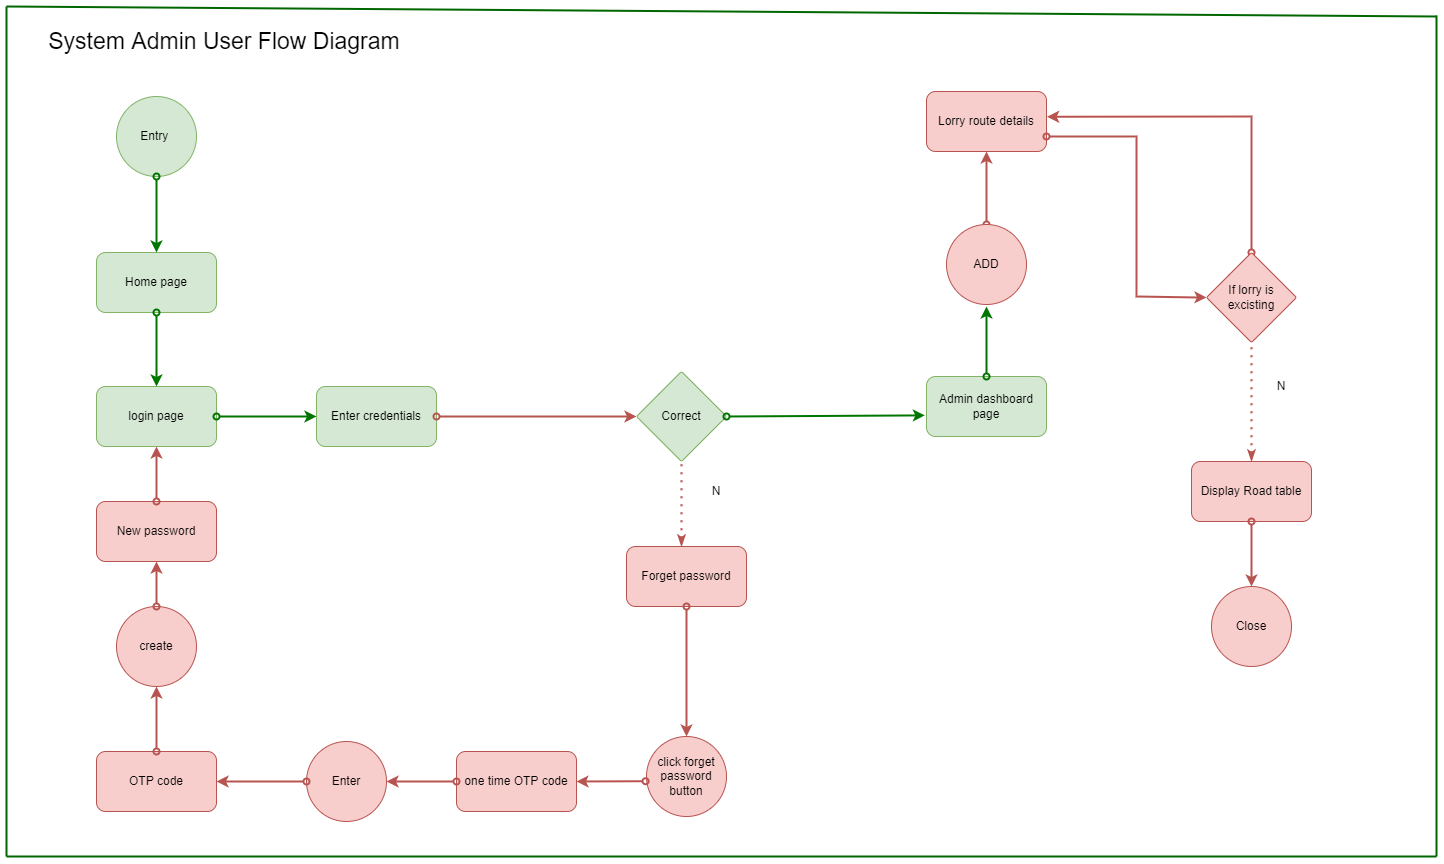

The diagram above was exported from draw.io. Its source (the exported page's mxGraphModel, read from the mxfile embedded in the PNG):
<mxGraphModel dx="2737" dy="2095" grid="1" gridSize="10" guides="1" tooltips="1" connect="1" arrows="1" fold="1" page="1" pageScale="1" pageWidth="850" pageHeight="1100" math="0" shadow="0">
  <root>
    <mxCell id="0" />
    <mxCell id="1" parent="0" />
    <mxCell id="Ld8PAhp6RMr0mvZ-XbGZ-2" value="Correct" style="rhombus;whiteSpace=wrap;html=1;fillColor=#d5e8d4;strokeColor=#82b366;rounded=1;arcSize=4;" parent="1" vertex="1">
      <mxGeometry x="350" y="315" width="90" height="90" as="geometry" />
    </mxCell>
    <mxCell id="Ld8PAhp6RMr0mvZ-XbGZ-3" value="Entry&amp;nbsp;" style="ellipse;whiteSpace=wrap;html=1;aspect=fixed;fillColor=#d5e8d4;strokeColor=#82b366;" parent="1" vertex="1">
      <mxGeometry x="-170" y="40" width="80" height="80" as="geometry" />
    </mxCell>
    <mxCell id="Ld8PAhp6RMr0mvZ-XbGZ-5" value="" style="endArrow=classic;html=1;rounded=0;startArrow=oval;startFill=0;fillColor=#d5e8d4;strokeColor=#007500;endSize=6;strokeWidth=2;exitX=1;exitY=0.5;exitDx=0;exitDy=0;entryX=-0.014;entryY=0.648;entryDx=0;entryDy=0;entryPerimeter=0;" parent="1" source="Ld8PAhp6RMr0mvZ-XbGZ-2" target="Ld8PAhp6RMr0mvZ-XbGZ-6" edge="1">
      <mxGeometry width="50" height="50" relative="1" as="geometry">
        <mxPoint x="580" y="328.57" as="sourcePoint" />
        <mxPoint x="670" y="328.57" as="targetPoint" />
      </mxGeometry>
    </mxCell>
    <mxCell id="Ld8PAhp6RMr0mvZ-XbGZ-6" value="Admin dashboard page" style="rounded=1;whiteSpace=wrap;html=1;fillColor=#d5e8d4;strokeColor=#82b366;" parent="1" vertex="1">
      <mxGeometry x="640" y="320" width="120" height="60" as="geometry" />
    </mxCell>
    <mxCell id="Ld8PAhp6RMr0mvZ-XbGZ-7" value="" style="endArrow=classic;html=1;rounded=0;startArrow=oval;startFill=0;fillColor=#d5e8d4;strokeColor=#007500;endSize=6;strokeWidth=2;exitX=0.5;exitY=0;exitDx=0;exitDy=0;" parent="1" source="Ld8PAhp6RMr0mvZ-XbGZ-6" edge="1">
      <mxGeometry width="50" height="50" relative="1" as="geometry">
        <mxPoint x="720" y="256" as="sourcePoint" />
        <mxPoint x="700" y="250" as="targetPoint" />
      </mxGeometry>
    </mxCell>
    <mxCell id="Ld8PAhp6RMr0mvZ-XbGZ-8" value="" style="endArrow=none;dashed=1;html=1;dashPattern=1 3;strokeWidth=2;rounded=0;endSize=6;endFill=0;startArrow=classicThin;startFill=1;strokeColor=#b85450;entryX=0.5;entryY=1;entryDx=0;entryDy=0;fillColor=#f8cecc;" parent="1" target="Ld8PAhp6RMr0mvZ-XbGZ-2" edge="1">
      <mxGeometry width="50" height="50" relative="1" as="geometry">
        <mxPoint x="395" y="490" as="sourcePoint" />
        <mxPoint x="599.9999999999995" y="196" as="targetPoint" />
        <Array as="points">
          <mxPoint x="395" y="480" />
        </Array>
      </mxGeometry>
    </mxCell>
    <mxCell id="Ld8PAhp6RMr0mvZ-XbGZ-9" value="Home page" style="rounded=1;whiteSpace=wrap;html=1;fillColor=#d5e8d4;strokeColor=#82b366;" parent="1" vertex="1">
      <mxGeometry x="-190" y="196" width="120" height="60" as="geometry" />
    </mxCell>
    <mxCell id="Ld8PAhp6RMr0mvZ-XbGZ-10" value="N" style="text;html=1;strokeColor=none;fillColor=none;align=center;verticalAlign=middle;whiteSpace=wrap;rounded=0;" parent="1" vertex="1">
      <mxGeometry x="400" y="420" width="60" height="30" as="geometry" />
    </mxCell>
    <mxCell id="Ld8PAhp6RMr0mvZ-XbGZ-17" value="Lorry route details" style="rounded=1;whiteSpace=wrap;html=1;fillColor=#f8cecc;strokeColor=#b85450;" parent="1" vertex="1">
      <mxGeometry x="640" y="35" width="120" height="60" as="geometry" />
    </mxCell>
    <mxCell id="Ld8PAhp6RMr0mvZ-XbGZ-19" value="" style="endArrow=none;html=1;rounded=0;endSize=6;strokeColor=#006600;strokeWidth=2;" parent="1" edge="1">
      <mxGeometry width="50" height="50" relative="1" as="geometry">
        <mxPoint x="1150" y="-40.99999999999977" as="sourcePoint" />
        <mxPoint x="1150" y="800" as="targetPoint" />
      </mxGeometry>
    </mxCell>
    <mxCell id="Ld8PAhp6RMr0mvZ-XbGZ-23" value="" style="endArrow=classic;html=1;rounded=0;startArrow=oval;startFill=0;fillColor=#f8cecc;strokeColor=#b85450;endSize=6;strokeWidth=2;exitX=0.5;exitY=0;exitDx=0;exitDy=0;entryX=1.005;entryY=0.421;entryDx=0;entryDy=0;entryPerimeter=0;" parent="1" source="Ld8PAhp6RMr0mvZ-XbGZ-35" target="Ld8PAhp6RMr0mvZ-XbGZ-17" edge="1">
      <mxGeometry width="50" height="50" relative="1" as="geometry">
        <mxPoint x="1240" y="270" as="sourcePoint" />
        <mxPoint x="1189.999999999999" y="270.3800000000001" as="targetPoint" />
        <Array as="points">
          <mxPoint x="965" y="60" />
        </Array>
      </mxGeometry>
    </mxCell>
    <mxCell id="Ld8PAhp6RMr0mvZ-XbGZ-25" value="Display Road table" style="rounded=1;whiteSpace=wrap;html=1;fillColor=#f8cecc;strokeColor=#b85450;" parent="1" vertex="1">
      <mxGeometry x="905" y="405" width="120" height="60" as="geometry" />
    </mxCell>
    <mxCell id="Ld8PAhp6RMr0mvZ-XbGZ-26" value="" style="endArrow=classic;html=1;rounded=0;startArrow=oval;startFill=0;fillColor=#f8cecc;strokeColor=#b85450;endSize=6;strokeWidth=2;entryX=0;entryY=0.5;entryDx=0;entryDy=0;exitX=1;exitY=0.75;exitDx=0;exitDy=0;" parent="1" source="Ld8PAhp6RMr0mvZ-XbGZ-17" target="Ld8PAhp6RMr0mvZ-XbGZ-35" edge="1">
      <mxGeometry width="50" height="50" relative="1" as="geometry">
        <mxPoint x="750" y="90" as="sourcePoint" />
        <mxPoint x="859.9999999999995" y="211.38000000000002" as="targetPoint" />
        <Array as="points">
          <mxPoint x="850" y="80" />
          <mxPoint x="850" y="240" />
        </Array>
      </mxGeometry>
    </mxCell>
    <mxCell id="Ld8PAhp6RMr0mvZ-XbGZ-27" value="" style="endArrow=none;html=1;rounded=0;endSize=6;strokeColor=#006600;strokeWidth=2;" parent="1" edge="1">
      <mxGeometry width="50" height="50" relative="1" as="geometry">
        <mxPoint x="-280" y="-50" as="sourcePoint" />
        <mxPoint x="1150" y="-40" as="targetPoint" />
        <Array as="points" />
      </mxGeometry>
    </mxCell>
    <mxCell id="Ld8PAhp6RMr0mvZ-XbGZ-28" value="" style="endArrow=none;html=1;rounded=0;endSize=6;strokeColor=#006600;strokeWidth=2;" parent="1" edge="1">
      <mxGeometry width="50" height="50" relative="1" as="geometry">
        <mxPoint x="-280" y="-50" as="sourcePoint" />
        <mxPoint x="-280" y="800" as="targetPoint" />
      </mxGeometry>
    </mxCell>
    <mxCell id="Ld8PAhp6RMr0mvZ-XbGZ-29" value="" style="endArrow=none;html=1;rounded=0;endSize=6;strokeColor=#006600;strokeWidth=2;" parent="1" edge="1">
      <mxGeometry width="50" height="50" relative="1" as="geometry">
        <mxPoint x="-280" y="800" as="sourcePoint" />
        <mxPoint x="1150" y="800" as="targetPoint" />
        <Array as="points" />
      </mxGeometry>
    </mxCell>
    <mxCell id="Ld8PAhp6RMr0mvZ-XbGZ-30" value="System Admin User Flow Diagram" style="text;html=1;strokeColor=none;fillColor=none;align=center;verticalAlign=middle;whiteSpace=wrap;rounded=0;fontSize=23;" parent="1" vertex="1">
      <mxGeometry x="-257" y="-30" width="390" height="30" as="geometry" />
    </mxCell>
    <mxCell id="Ld8PAhp6RMr0mvZ-XbGZ-31" value="" style="endArrow=classic;html=1;rounded=0;startArrow=oval;startFill=0;fillColor=#d5e8d4;strokeColor=#007500;endSize=6;strokeWidth=2;entryX=0.5;entryY=0;entryDx=0;entryDy=0;exitX=0.5;exitY=1;exitDx=0;exitDy=0;" parent="1" source="Ld8PAhp6RMr0mvZ-XbGZ-3" target="Ld8PAhp6RMr0mvZ-XbGZ-9" edge="1">
      <mxGeometry width="50" height="50" relative="1" as="geometry">
        <mxPoint x="-80" y="80" as="sourcePoint" />
        <mxPoint x="70" y="120" as="targetPoint" />
      </mxGeometry>
    </mxCell>
    <mxCell id="Ld8PAhp6RMr0mvZ-XbGZ-35" value="If lorry is excisting" style="rhombus;whiteSpace=wrap;html=1;fillColor=#f8cecc;strokeColor=#b85450;rounded=1;arcSize=4;" parent="1" vertex="1">
      <mxGeometry x="920" y="196" width="90" height="90" as="geometry" />
    </mxCell>
    <mxCell id="Ld8PAhp6RMr0mvZ-XbGZ-41" value="login page" style="rounded=1;whiteSpace=wrap;html=1;fillColor=#d5e8d4;strokeColor=#82b366;" parent="1" vertex="1">
      <mxGeometry x="-190" y="330" width="120" height="60" as="geometry" />
    </mxCell>
    <mxCell id="Ld8PAhp6RMr0mvZ-XbGZ-42" value="" style="endArrow=classic;html=1;rounded=0;startArrow=oval;startFill=0;fillColor=#d5e8d4;strokeColor=#007500;endSize=6;strokeWidth=2;entryX=0.5;entryY=0;entryDx=0;entryDy=0;exitX=0.5;exitY=1;exitDx=0;exitDy=0;" parent="1" source="Ld8PAhp6RMr0mvZ-XbGZ-9" target="Ld8PAhp6RMr0mvZ-XbGZ-41" edge="1">
      <mxGeometry width="50" height="50" relative="1" as="geometry">
        <mxPoint x="-130" y="250" as="sourcePoint" />
        <mxPoint x="70" y="280" as="targetPoint" />
      </mxGeometry>
    </mxCell>
    <mxCell id="Ld8PAhp6RMr0mvZ-XbGZ-43" value="Enter credentials" style="rounded=1;whiteSpace=wrap;html=1;fillColor=#d5e8d4;strokeColor=#82b366;" parent="1" vertex="1">
      <mxGeometry x="30" y="330" width="120" height="60" as="geometry" />
    </mxCell>
    <mxCell id="Ld8PAhp6RMr0mvZ-XbGZ-45" value="" style="endArrow=classic;html=1;rounded=0;startArrow=oval;startFill=0;fillColor=#d5e8d4;strokeColor=#007500;endSize=6;strokeWidth=2;entryX=0;entryY=0.5;entryDx=0;entryDy=0;exitX=1;exitY=0.5;exitDx=0;exitDy=0;" parent="1" source="Ld8PAhp6RMr0mvZ-XbGZ-41" target="Ld8PAhp6RMr0mvZ-XbGZ-43" edge="1">
      <mxGeometry width="50" height="50" relative="1" as="geometry">
        <mxPoint x="50" y="266" as="sourcePoint" />
        <mxPoint x="50" y="340" as="targetPoint" />
      </mxGeometry>
    </mxCell>
    <mxCell id="Ld8PAhp6RMr0mvZ-XbGZ-46" value="" style="endArrow=classic;html=1;rounded=0;startArrow=oval;startFill=0;fillColor=#f8cecc;strokeColor=#b85450;endSize=6;strokeWidth=2;exitX=0.5;exitY=0;exitDx=0;exitDy=0;entryX=0.5;entryY=1;entryDx=0;entryDy=0;" parent="1" source="Ld8PAhp6RMr0mvZ-XbGZ-50" target="Ld8PAhp6RMr0mvZ-XbGZ-17" edge="1">
      <mxGeometry width="50" height="50" relative="1" as="geometry">
        <mxPoint x="700" y="160" as="sourcePoint" />
        <mxPoint x="880" y="75" as="targetPoint" />
      </mxGeometry>
    </mxCell>
    <mxCell id="Ld8PAhp6RMr0mvZ-XbGZ-50" value="ADD" style="ellipse;whiteSpace=wrap;html=1;aspect=fixed;fillColor=#f8cecc;strokeColor=#b85450;" parent="1" vertex="1">
      <mxGeometry x="660" y="168" width="80" height="80" as="geometry" />
    </mxCell>
    <mxCell id="Ld8PAhp6RMr0mvZ-XbGZ-51" value="" style="endArrow=none;dashed=1;html=1;dashPattern=1 3;strokeWidth=2;rounded=0;endSize=6;endFill=0;startArrow=classicThin;startFill=1;strokeColor=#b85450;fillColor=#f8cecc;exitX=0.5;exitY=0;exitDx=0;exitDy=0;entryX=0.5;entryY=1;entryDx=0;entryDy=0;" parent="1" source="Ld8PAhp6RMr0mvZ-XbGZ-25" target="Ld8PAhp6RMr0mvZ-XbGZ-35" edge="1">
      <mxGeometry width="50" height="50" relative="1" as="geometry">
        <mxPoint x="1090" y="250" as="sourcePoint" />
        <mxPoint x="1188" y="96.24000000000001" as="targetPoint" />
        <Array as="points">
          <mxPoint x="965" y="340" />
        </Array>
      </mxGeometry>
    </mxCell>
    <mxCell id="Ld8PAhp6RMr0mvZ-XbGZ-52" value="N" style="text;html=1;strokeColor=none;fillColor=none;align=center;verticalAlign=middle;whiteSpace=wrap;rounded=0;" parent="1" vertex="1">
      <mxGeometry x="965" y="315" width="60" height="30" as="geometry" />
    </mxCell>
    <mxCell id="Ld8PAhp6RMr0mvZ-XbGZ-53" value="Close" style="ellipse;whiteSpace=wrap;html=1;aspect=fixed;fillColor=#f8cecc;strokeColor=#b85450;" parent="1" vertex="1">
      <mxGeometry x="925" y="530" width="80" height="80" as="geometry" />
    </mxCell>
    <mxCell id="Ld8PAhp6RMr0mvZ-XbGZ-54" value="" style="endArrow=classic;html=1;rounded=0;startArrow=oval;startFill=0;fillColor=#f8cecc;strokeColor=#b85450;endSize=6;strokeWidth=2;entryX=0.5;entryY=0;entryDx=0;entryDy=0;exitX=0.5;exitY=1;exitDx=0;exitDy=0;" parent="1" source="Ld8PAhp6RMr0mvZ-XbGZ-25" target="Ld8PAhp6RMr0mvZ-XbGZ-53" edge="1">
      <mxGeometry width="50" height="50" relative="1" as="geometry">
        <mxPoint x="580" y="282.5" as="sourcePoint" />
        <mxPoint x="740" y="443.5" as="targetPoint" />
        <Array as="points" />
      </mxGeometry>
    </mxCell>
    <mxCell id="Ld8PAhp6RMr0mvZ-XbGZ-56" value="" style="endArrow=classic;html=1;rounded=0;startArrow=oval;startFill=0;fillColor=#f8cecc;strokeColor=#b85450;endSize=6;strokeWidth=2;exitX=1;exitY=0.5;exitDx=0;exitDy=0;entryX=0;entryY=0.5;entryDx=0;entryDy=0;" parent="1" source="Ld8PAhp6RMr0mvZ-XbGZ-43" target="Ld8PAhp6RMr0mvZ-XbGZ-2" edge="1">
      <mxGeometry width="50" height="50" relative="1" as="geometry">
        <mxPoint x="350" y="370" as="sourcePoint" />
        <mxPoint x="250" y="360" as="targetPoint" />
      </mxGeometry>
    </mxCell>
    <mxCell id="Ld8PAhp6RMr0mvZ-XbGZ-59" value="Forget password" style="rounded=1;whiteSpace=wrap;html=1;fillColor=#f8cecc;strokeColor=#b85450;" parent="1" vertex="1">
      <mxGeometry x="340" y="490" width="120" height="60" as="geometry" />
    </mxCell>
    <mxCell id="Ld8PAhp6RMr0mvZ-XbGZ-60" value="one time OTP code" style="rounded=1;whiteSpace=wrap;html=1;fillColor=#f8cecc;strokeColor=#b85450;" parent="1" vertex="1">
      <mxGeometry x="170" y="695" width="120" height="60" as="geometry" />
    </mxCell>
    <mxCell id="Ld8PAhp6RMr0mvZ-XbGZ-61" value="click forget password button" style="ellipse;whiteSpace=wrap;html=1;aspect=fixed;fillColor=#f8cecc;strokeColor=#b85450;" parent="1" vertex="1">
      <mxGeometry x="360" y="680" width="80" height="80" as="geometry" />
    </mxCell>
    <mxCell id="Ld8PAhp6RMr0mvZ-XbGZ-62" value="" style="endArrow=classic;html=1;rounded=0;startArrow=oval;startFill=0;fillColor=#f8cecc;strokeColor=#b85450;endSize=6;strokeWidth=2;exitX=0.5;exitY=1;exitDx=0;exitDy=0;entryX=0.5;entryY=0;entryDx=0;entryDy=0;" parent="1" source="Ld8PAhp6RMr0mvZ-XbGZ-59" target="Ld8PAhp6RMr0mvZ-XbGZ-61" edge="1">
      <mxGeometry width="50" height="50" relative="1" as="geometry">
        <mxPoint x="570" y="663" as="sourcePoint" />
        <mxPoint x="570" y="589.9999999999998" as="targetPoint" />
        <Array as="points" />
      </mxGeometry>
    </mxCell>
    <mxCell id="Ld8PAhp6RMr0mvZ-XbGZ-63" value="" style="endArrow=classic;html=1;rounded=0;startArrow=oval;startFill=0;fillColor=#f8cecc;strokeColor=#b85450;endSize=6;strokeWidth=2;exitX=-0.012;exitY=0.559;exitDx=0;exitDy=0;entryX=1;entryY=0.5;entryDx=0;entryDy=0;exitPerimeter=0;" parent="1" source="Ld8PAhp6RMr0mvZ-XbGZ-61" target="Ld8PAhp6RMr0mvZ-XbGZ-60" edge="1">
      <mxGeometry width="50" height="50" relative="1" as="geometry">
        <mxPoint x="410" y="605" as="sourcePoint" />
        <mxPoint x="410" y="690" as="targetPoint" />
        <Array as="points" />
      </mxGeometry>
    </mxCell>
    <mxCell id="Ld8PAhp6RMr0mvZ-XbGZ-64" value="Enter" style="ellipse;whiteSpace=wrap;html=1;aspect=fixed;fillColor=#f8cecc;strokeColor=#b85450;" parent="1" vertex="1">
      <mxGeometry x="20" y="685" width="80" height="80" as="geometry" />
    </mxCell>
    <mxCell id="Ld8PAhp6RMr0mvZ-XbGZ-65" value="" style="endArrow=classic;html=1;rounded=0;startArrow=oval;startFill=0;fillColor=#f8cecc;strokeColor=#b85450;endSize=6;strokeWidth=2;exitX=0;exitY=0.5;exitDx=0;exitDy=0;entryX=1;entryY=0.5;entryDx=0;entryDy=0;" parent="1" source="Ld8PAhp6RMr0mvZ-XbGZ-60" target="Ld8PAhp6RMr0mvZ-XbGZ-64" edge="1">
      <mxGeometry width="50" height="50" relative="1" as="geometry">
        <mxPoint x="369.03999999999996" y="734.7199999999998" as="sourcePoint" />
        <mxPoint x="250" y="735" as="targetPoint" />
        <Array as="points" />
      </mxGeometry>
    </mxCell>
    <mxCell id="Ld8PAhp6RMr0mvZ-XbGZ-66" value="OTP code" style="rounded=1;whiteSpace=wrap;html=1;fillColor=#f8cecc;strokeColor=#b85450;" parent="1" vertex="1">
      <mxGeometry x="-190" y="695" width="120" height="60" as="geometry" />
    </mxCell>
    <mxCell id="Ld8PAhp6RMr0mvZ-XbGZ-67" value="" style="endArrow=classic;html=1;rounded=0;startArrow=oval;startFill=0;fillColor=#f8cecc;strokeColor=#b85450;endSize=6;strokeWidth=2;exitX=0;exitY=0.5;exitDx=0;exitDy=0;entryX=1;entryY=0.5;entryDx=0;entryDy=0;" parent="1" source="Ld8PAhp6RMr0mvZ-XbGZ-64" target="Ld8PAhp6RMr0mvZ-XbGZ-66" edge="1">
      <mxGeometry width="50" height="50" relative="1" as="geometry">
        <mxPoint x="180" y="735.0000000000005" as="sourcePoint" />
        <mxPoint x="110.00000000000864" y="735.0000000000005" as="targetPoint" />
        <Array as="points" />
      </mxGeometry>
    </mxCell>
    <mxCell id="Ld8PAhp6RMr0mvZ-XbGZ-68" value="" style="endArrow=classic;html=1;rounded=0;startArrow=oval;startFill=0;fillColor=#f8cecc;strokeColor=#b85450;endSize=6;strokeWidth=2;exitX=0.5;exitY=0;exitDx=0;exitDy=0;entryX=0.5;entryY=1;entryDx=0;entryDy=0;" parent="1" source="Ld8PAhp6RMr0mvZ-XbGZ-66" target="Ld8PAhp6RMr0mvZ-XbGZ-69" edge="1">
      <mxGeometry width="50" height="50" relative="1" as="geometry">
        <mxPoint x="29.99999999999136" y="795.0000000000005" as="sourcePoint" />
        <mxPoint x="-130" y="710" as="targetPoint" />
        <Array as="points" />
      </mxGeometry>
    </mxCell>
    <mxCell id="Ld8PAhp6RMr0mvZ-XbGZ-69" value="create" style="ellipse;whiteSpace=wrap;html=1;aspect=fixed;fillColor=#f8cecc;strokeColor=#b85450;" parent="1" vertex="1">
      <mxGeometry x="-170" y="550" width="80" height="80" as="geometry" />
    </mxCell>
    <mxCell id="Ld8PAhp6RMr0mvZ-XbGZ-70" value="New password" style="rounded=1;whiteSpace=wrap;html=1;fillColor=#f8cecc;strokeColor=#b85450;" parent="1" vertex="1">
      <mxGeometry x="-190" y="445" width="120" height="60" as="geometry" />
    </mxCell>
    <mxCell id="Ld8PAhp6RMr0mvZ-XbGZ-71" value="" style="endArrow=classic;html=1;rounded=0;startArrow=oval;startFill=0;fillColor=#f8cecc;strokeColor=#b85450;endSize=6;strokeWidth=2;exitX=0.5;exitY=0;exitDx=0;exitDy=0;" parent="1" source="Ld8PAhp6RMr0mvZ-XbGZ-69" target="Ld8PAhp6RMr0mvZ-XbGZ-70" edge="1">
      <mxGeometry width="50" height="50" relative="1" as="geometry">
        <mxPoint x="-98" y="535" as="sourcePoint" />
        <mxPoint x="-118" y="665.0000000000005" as="targetPoint" />
        <Array as="points" />
      </mxGeometry>
    </mxCell>
    <mxCell id="Ld8PAhp6RMr0mvZ-XbGZ-72" value="" style="endArrow=classic;html=1;rounded=0;startArrow=oval;startFill=0;fillColor=#f8cecc;strokeColor=#b85450;endSize=6;strokeWidth=2;entryX=0.5;entryY=1;entryDx=0;entryDy=0;" parent="1" source="Ld8PAhp6RMr0mvZ-XbGZ-70" target="Ld8PAhp6RMr0mvZ-XbGZ-41" edge="1">
      <mxGeometry width="50" height="50" relative="1" as="geometry">
        <mxPoint x="-50" y="529.52" as="sourcePoint" />
        <mxPoint x="-49.000000000000455" y="460" as="targetPoint" />
        <Array as="points" />
      </mxGeometry>
    </mxCell>
  </root>
</mxGraphModel>